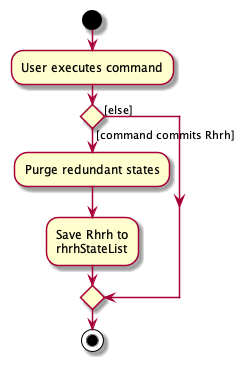

The diagram above was rendered by PlantUML. Its source (embedded in the PNG):
@startuml
start
:User executes command;

'Since the beta syntax does not support placing the condition outside the
'diamond we place it as the true branch instead.

if () then ([command commits Rhrh])
    :Purge redundant states;
    :Save Rhrh to
    rhrhStateList;
else ([else])
endif
stop
@enduml